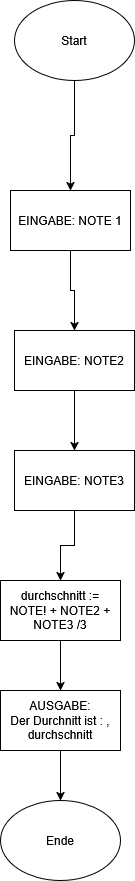

The diagram above was exported from draw.io. Its source (the exported page's mxGraphModel, read from the mxfile embedded in the PNG):
<mxGraphModel dx="1426" dy="899" grid="1" gridSize="10" guides="1" tooltips="1" connect="1" arrows="1" fold="1" page="1" pageScale="1" pageWidth="827" pageHeight="1169" math="0" shadow="0">
  <root>
    <mxCell id="0" />
    <mxCell id="1" parent="0" />
    <mxCell id="aoSfkbvY_R8h91FwTzZS-9" style="edgeStyle=orthogonalEdgeStyle;rounded=0;orthogonalLoop=1;jettySize=auto;html=1;exitX=0.5;exitY=1;exitDx=0;exitDy=0;entryX=0.5;entryY=0;entryDx=0;entryDy=0;" edge="1" parent="1" source="aoSfkbvY_R8h91FwTzZS-1" target="aoSfkbvY_R8h91FwTzZS-2">
      <mxGeometry relative="1" as="geometry" />
    </mxCell>
    <mxCell id="aoSfkbvY_R8h91FwTzZS-1" value="Start" style="ellipse;whiteSpace=wrap;html=1;" vertex="1" parent="1">
      <mxGeometry x="354" y="30" width="120" height="80" as="geometry" />
    </mxCell>
    <mxCell id="aoSfkbvY_R8h91FwTzZS-10" style="edgeStyle=orthogonalEdgeStyle;rounded=0;orthogonalLoop=1;jettySize=auto;html=1;exitX=0.5;exitY=1;exitDx=0;exitDy=0;" edge="1" parent="1" source="aoSfkbvY_R8h91FwTzZS-2" target="aoSfkbvY_R8h91FwTzZS-3">
      <mxGeometry relative="1" as="geometry" />
    </mxCell>
    <mxCell id="aoSfkbvY_R8h91FwTzZS-2" value="EINGABE: NOTE 1" style="rounded=0;whiteSpace=wrap;html=1;" vertex="1" parent="1">
      <mxGeometry x="350" y="220" width="120" height="60" as="geometry" />
    </mxCell>
    <mxCell id="aoSfkbvY_R8h91FwTzZS-11" style="edgeStyle=orthogonalEdgeStyle;rounded=0;orthogonalLoop=1;jettySize=auto;html=1;exitX=0.5;exitY=1;exitDx=0;exitDy=0;" edge="1" parent="1" source="aoSfkbvY_R8h91FwTzZS-3" target="aoSfkbvY_R8h91FwTzZS-5">
      <mxGeometry relative="1" as="geometry" />
    </mxCell>
    <mxCell id="aoSfkbvY_R8h91FwTzZS-3" value="EINGABE: NOTE2" style="rounded=0;whiteSpace=wrap;html=1;" vertex="1" parent="1">
      <mxGeometry x="354" y="360" width="120" height="60" as="geometry" />
    </mxCell>
    <mxCell id="aoSfkbvY_R8h91FwTzZS-4" value="" style="rounded=0;whiteSpace=wrap;html=1;" vertex="1" parent="1">
      <mxGeometry x="350" y="440" width="120" as="geometry" />
    </mxCell>
    <mxCell id="aoSfkbvY_R8h91FwTzZS-12" style="edgeStyle=orthogonalEdgeStyle;rounded=0;orthogonalLoop=1;jettySize=auto;html=1;exitX=0.5;exitY=1;exitDx=0;exitDy=0;" edge="1" parent="1" source="aoSfkbvY_R8h91FwTzZS-5" target="aoSfkbvY_R8h91FwTzZS-6">
      <mxGeometry relative="1" as="geometry" />
    </mxCell>
    <mxCell id="aoSfkbvY_R8h91FwTzZS-5" value="EINGABE: NOTE3" style="rounded=0;whiteSpace=wrap;html=1;" vertex="1" parent="1">
      <mxGeometry x="354" y="480" width="120" height="60" as="geometry" />
    </mxCell>
    <mxCell id="aoSfkbvY_R8h91FwTzZS-13" style="edgeStyle=orthogonalEdgeStyle;rounded=0;orthogonalLoop=1;jettySize=auto;html=1;exitX=0.5;exitY=1;exitDx=0;exitDy=0;entryX=0.5;entryY=0;entryDx=0;entryDy=0;" edge="1" parent="1" source="aoSfkbvY_R8h91FwTzZS-6" target="aoSfkbvY_R8h91FwTzZS-7">
      <mxGeometry relative="1" as="geometry" />
    </mxCell>
    <mxCell id="aoSfkbvY_R8h91FwTzZS-6" value="&lt;div&gt;durchschnitt :=&lt;/div&gt;&lt;div&gt;NOTE! + NOTE2 + NOTE3 /3&lt;/div&gt;" style="rounded=0;whiteSpace=wrap;html=1;" vertex="1" parent="1">
      <mxGeometry x="340" y="610" width="120" height="60" as="geometry" />
    </mxCell>
    <mxCell id="aoSfkbvY_R8h91FwTzZS-14" style="edgeStyle=orthogonalEdgeStyle;rounded=0;orthogonalLoop=1;jettySize=auto;html=1;exitX=0.5;exitY=1;exitDx=0;exitDy=0;entryX=0.5;entryY=0;entryDx=0;entryDy=0;" edge="1" parent="1" source="aoSfkbvY_R8h91FwTzZS-7" target="aoSfkbvY_R8h91FwTzZS-8">
      <mxGeometry relative="1" as="geometry" />
    </mxCell>
    <mxCell id="aoSfkbvY_R8h91FwTzZS-7" value="&lt;div&gt;AUSGABE:&lt;/div&gt;&lt;div&gt;Der Durchnitt ist : , durchschnitt&lt;/div&gt;" style="rounded=0;whiteSpace=wrap;html=1;" vertex="1" parent="1">
      <mxGeometry x="340" y="720" width="120" height="60" as="geometry" />
    </mxCell>
    <mxCell id="aoSfkbvY_R8h91FwTzZS-8" value="Ende" style="ellipse;whiteSpace=wrap;html=1;" vertex="1" parent="1">
      <mxGeometry x="340" y="830" width="120" height="80" as="geometry" />
    </mxCell>
  </root>
</mxGraphModel>